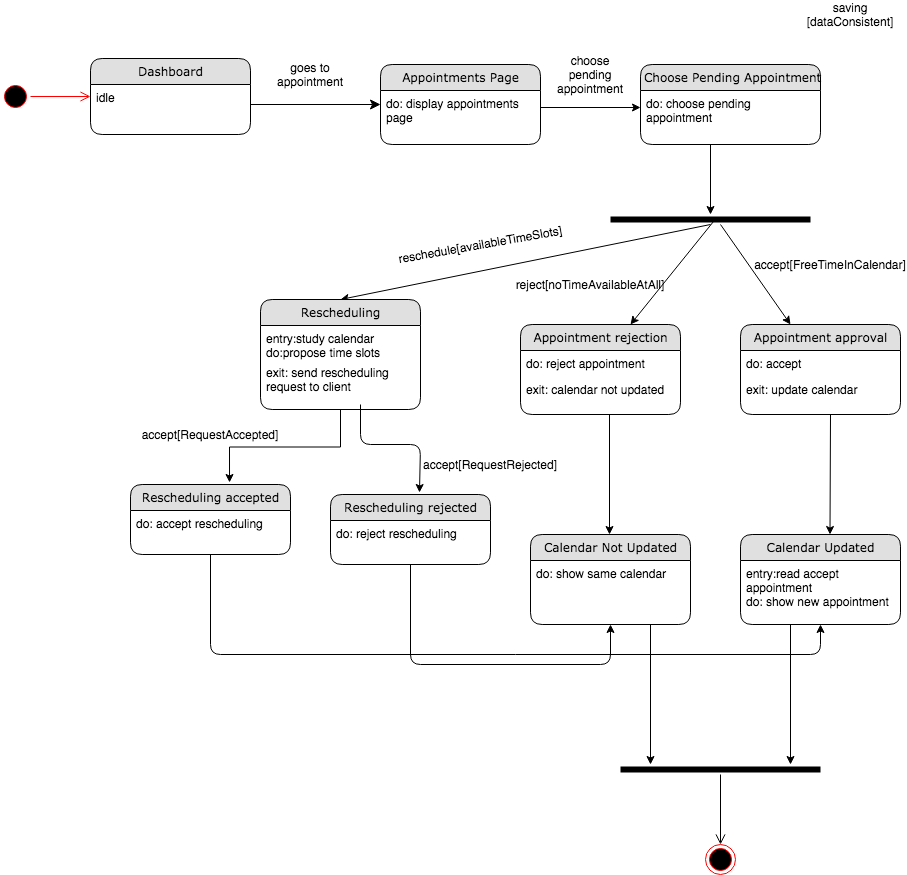

The diagram above was exported from draw.io. Its source (the exported page's mxGraphModel, read from the mxfile embedded in the PNG):
<mxGraphModel dx="946" dy="646" grid="1" gridSize="10" guides="1" tooltips="1" connect="1" arrows="1" fold="1" page="1" pageScale="1" pageWidth="1100" pageHeight="850" background="#ffffff" math="0" shadow="0">
  <root>
    <mxCell id="0" />
    <mxCell id="1" parent="0" />
    <mxCell id="21ea969265ad0168-6" value="Dashboard" style="swimlane;html=1;fontStyle=0;childLayout=stackLayout;horizontal=1;startSize=26;fillColor=#e0e0e0;horizontalStack=0;resizeParent=1;resizeLast=0;collapsible=1;marginBottom=0;swimlaneFillColor=#ffffff;align=center;rounded=1;shadow=0;comic=0;labelBackgroundColor=none;strokeWidth=1;fontFamily=Verdana;fontSize=12" parent="1" vertex="1">
      <mxGeometry x="160" y="74" width="160" height="76" as="geometry" />
    </mxCell>
    <mxCell id="21ea969265ad0168-8" value="idle" style="text;html=1;strokeColor=none;fillColor=none;spacingLeft=4;spacingRight=4;whiteSpace=wrap;overflow=hidden;rotatable=0;points=[[0,0.5],[1,0.5]];portConstraint=eastwest;" parent="21ea969265ad0168-6" vertex="1">
      <mxGeometry y="26" width="160" height="26" as="geometry" />
    </mxCell>
    <mxCell id="21ea969265ad0168-36" style="edgeStyle=orthogonalEdgeStyle;html=1;labelBackgroundColor=none;startFill=0;startSize=8;endFill=1;endSize=8;fontFamily=Verdana;fontSize=12;" parent="1" source="21ea969265ad0168-6" edge="1">
      <mxGeometry relative="1" as="geometry">
        <mxPoint x="450" y="120" as="targetPoint" />
        <Array as="points">
          <mxPoint x="240" y="140" />
        </Array>
      </mxGeometry>
    </mxCell>
    <mxCell id="rdV9_6l6kC6E4xn4P61S-1" value="goes to appointment" style="text;html=1;strokeColor=none;fillColor=none;align=center;verticalAlign=middle;whiteSpace=wrap;rounded=0;" parent="1" vertex="1">
      <mxGeometry x="360" y="80" width="40" height="20" as="geometry" />
    </mxCell>
    <mxCell id="rdV9_6l6kC6E4xn4P61S-2" value="Appointments Page" style="swimlane;html=1;fontStyle=0;childLayout=stackLayout;horizontal=1;startSize=26;fillColor=#e0e0e0;horizontalStack=0;resizeParent=1;resizeLast=0;collapsible=1;marginBottom=0;swimlaneFillColor=#ffffff;align=center;rounded=1;shadow=0;comic=0;labelBackgroundColor=none;strokeWidth=1;fontFamily=Verdana;fontSize=12" parent="1" vertex="1">
      <mxGeometry x="450" y="80" width="160" height="80" as="geometry" />
    </mxCell>
    <mxCell id="rdV9_6l6kC6E4xn4P61S-4" value="do: display appointments page" style="text;html=1;strokeColor=none;fillColor=none;spacingLeft=4;spacingRight=4;whiteSpace=wrap;overflow=hidden;rotatable=0;points=[[0,0.5],[1,0.5]];portConstraint=eastwest;" parent="rdV9_6l6kC6E4xn4P61S-2" vertex="1">
      <mxGeometry y="26" width="160" height="34" as="geometry" />
    </mxCell>
    <mxCell id="rdV9_6l6kC6E4xn4P61S-9" value="" style="endArrow=classic;html=1;exitX=1;exitY=0.5;exitDx=0;exitDy=0;entryX=0;entryY=0.5;entryDx=0;entryDy=0;" parent="1" source="rdV9_6l6kC6E4xn4P61S-4" target="iOxPWpz1RouKTi9r0qk_-2" edge="1">
      <mxGeometry width="50" height="50" relative="1" as="geometry">
        <mxPoint x="670" y="90" as="sourcePoint" />
        <mxPoint x="680" y="123" as="targetPoint" />
      </mxGeometry>
    </mxCell>
    <mxCell id="rdV9_6l6kC6E4xn4P61S-10" value="saving [dataConsistent]" style="text;html=1;strokeColor=none;fillColor=none;align=center;verticalAlign=middle;whiteSpace=wrap;rounded=0;" parent="1" vertex="1">
      <mxGeometry x="900" y="20" width="40" height="20" as="geometry" />
    </mxCell>
    <mxCell id="rdV9_6l6kC6E4xn4P61S-17" value="choose pending appointment" style="text;html=1;strokeColor=none;fillColor=none;align=center;verticalAlign=middle;whiteSpace=wrap;rounded=0;rotation=0;" parent="1" vertex="1">
      <mxGeometry x="640" y="80" width="40" height="20" as="geometry" />
    </mxCell>
    <mxCell id="rdV9_6l6kC6E4xn4P61S-20" value="" style="endArrow=classic;html=1;" parent="1" edge="1">
      <mxGeometry width="50" height="50" relative="1" as="geometry">
        <mxPoint x="679" y="430" as="sourcePoint" />
        <mxPoint x="679" y="550" as="targetPoint" />
      </mxGeometry>
    </mxCell>
    <mxCell id="rdV9_6l6kC6E4xn4P61S-27" value="" style="ellipse;html=1;shape=startState;fillColor=#000000;strokeColor=#ff0000;" parent="1" vertex="1">
      <mxGeometry x="70" y="97" width="30" height="30" as="geometry" />
    </mxCell>
    <mxCell id="rdV9_6l6kC6E4xn4P61S-28" value="" style="edgeStyle=orthogonalEdgeStyle;html=1;verticalAlign=bottom;endArrow=open;endSize=8;strokeColor=#ff0000;" parent="1" source="rdV9_6l6kC6E4xn4P61S-27" edge="1">
      <mxGeometry relative="1" as="geometry">
        <mxPoint x="160" y="112" as="targetPoint" />
      </mxGeometry>
    </mxCell>
    <mxCell id="rdV9_6l6kC6E4xn4P61S-29" value="" style="ellipse;html=1;shape=endState;fillColor=#000000;strokeColor=#ff0000;" parent="1" vertex="1">
      <mxGeometry x="775" y="860" width="30" height="30" as="geometry" />
    </mxCell>
    <mxCell id="rdV9_6l6kC6E4xn4P61S-30" value="" style="endArrow=classic;html=1;" parent="1" edge="1">
      <mxGeometry width="50" height="50" relative="1" as="geometry">
        <mxPoint x="900" y="430" as="sourcePoint" />
        <mxPoint x="899.5" y="550" as="targetPoint" />
      </mxGeometry>
    </mxCell>
    <mxCell id="iOxPWpz1RouKTi9r0qk_-1" value="&amp;nbsp;Choose Pending Appointment" style="swimlane;html=1;fontStyle=0;childLayout=stackLayout;horizontal=1;startSize=26;fillColor=#e0e0e0;horizontalStack=0;resizeParent=1;resizeLast=0;collapsible=1;marginBottom=0;swimlaneFillColor=#ffffff;align=center;rounded=1;shadow=0;comic=0;labelBackgroundColor=none;strokeWidth=1;fontFamily=Verdana;fontSize=12" parent="1" vertex="1">
      <mxGeometry x="710" y="80" width="180" height="80" as="geometry" />
    </mxCell>
    <mxCell id="iOxPWpz1RouKTi9r0qk_-2" value="do: choose pending appointment" style="text;html=1;strokeColor=none;fillColor=none;spacingLeft=4;spacingRight=4;whiteSpace=wrap;overflow=hidden;rotatable=0;points=[[0,0.5],[1,0.5]];portConstraint=eastwest;" parent="iOxPWpz1RouKTi9r0qk_-1" vertex="1">
      <mxGeometry y="26" width="180" height="34" as="geometry" />
    </mxCell>
    <mxCell id="iOxPWpz1RouKTi9r0qk_-6" value="" style="endArrow=classic;html=1;" parent="1" target="iOxPWpz1RouKTi9r0qk_-8" edge="1">
      <mxGeometry width="50" height="50" relative="1" as="geometry">
        <mxPoint x="780" y="160" as="sourcePoint" />
        <mxPoint x="780" y="220" as="targetPoint" />
      </mxGeometry>
    </mxCell>
    <mxCell id="iOxPWpz1RouKTi9r0qk_-8" value="" style="shape=line;html=1;strokeWidth=6;strokeColor=#000000;" parent="1" vertex="1">
      <mxGeometry x="680" y="230" width="200" height="10" as="geometry" />
    </mxCell>
    <mxCell id="iOxPWpz1RouKTi9r0qk_-9" value="" style="endArrow=classic;html=1;exitX=0.515;exitY=0.7;exitDx=0;exitDy=0;exitPerimeter=0;" parent="1" source="iOxPWpz1RouKTi9r0qk_-8" edge="1">
      <mxGeometry width="50" height="50" relative="1" as="geometry">
        <mxPoint x="790" y="240" as="sourcePoint" />
        <mxPoint x="700" y="340" as="targetPoint" />
      </mxGeometry>
    </mxCell>
    <mxCell id="iOxPWpz1RouKTi9r0qk_-10" value="" style="endArrow=classic;html=1;" parent="1" edge="1">
      <mxGeometry width="50" height="50" relative="1" as="geometry">
        <mxPoint x="790" y="240" as="sourcePoint" />
        <mxPoint x="860" y="340" as="targetPoint" />
      </mxGeometry>
    </mxCell>
    <mxCell id="iOxPWpz1RouKTi9r0qk_-11" value="reject[noTimeAvailableAtAll]" style="text;html=1;strokeColor=none;fillColor=none;align=center;verticalAlign=middle;whiteSpace=wrap;rounded=0;" parent="1" vertex="1">
      <mxGeometry x="640" y="290" width="40" height="20" as="geometry" />
    </mxCell>
    <mxCell id="iOxPWpz1RouKTi9r0qk_-12" value="accept[FreeTimeInCalendar]" style="text;html=1;strokeColor=none;fillColor=none;align=center;verticalAlign=middle;whiteSpace=wrap;rounded=0;" parent="1" vertex="1">
      <mxGeometry x="880" y="270" width="40" height="20" as="geometry" />
    </mxCell>
    <mxCell id="iOxPWpz1RouKTi9r0qk_-14" value="Appointment rejection" style="swimlane;html=1;fontStyle=0;childLayout=stackLayout;horizontal=1;startSize=26;fillColor=#e0e0e0;horizontalStack=0;resizeParent=1;resizeLast=0;collapsible=1;marginBottom=0;swimlaneFillColor=#ffffff;align=center;rounded=1;shadow=0;comic=0;labelBackgroundColor=none;strokeWidth=1;fontFamily=Verdana;fontSize=12" parent="1" vertex="1">
      <mxGeometry x="590" y="340" width="160" height="90" as="geometry" />
    </mxCell>
    <mxCell id="iOxPWpz1RouKTi9r0qk_-15" value="do: reject appointment" style="text;html=1;strokeColor=none;fillColor=none;spacingLeft=4;spacingRight=4;whiteSpace=wrap;overflow=hidden;rotatable=0;points=[[0,0.5],[1,0.5]];portConstraint=eastwest;" parent="iOxPWpz1RouKTi9r0qk_-14" vertex="1">
      <mxGeometry y="26" width="160" height="26" as="geometry" />
    </mxCell>
    <mxCell id="iOxPWpz1RouKTi9r0qk_-16" value="exit: calendar not updated" style="text;html=1;strokeColor=none;fillColor=none;spacingLeft=4;spacingRight=4;whiteSpace=wrap;overflow=hidden;rotatable=0;points=[[0,0.5],[1,0.5]];portConstraint=eastwest;" parent="iOxPWpz1RouKTi9r0qk_-14" vertex="1">
      <mxGeometry y="52" width="160" height="26" as="geometry" />
    </mxCell>
    <mxCell id="iOxPWpz1RouKTi9r0qk_-21" value="Appointment approval" style="swimlane;html=1;fontStyle=0;childLayout=stackLayout;horizontal=1;startSize=26;fillColor=#e0e0e0;horizontalStack=0;resizeParent=1;resizeLast=0;collapsible=1;marginBottom=0;swimlaneFillColor=#ffffff;align=center;rounded=1;shadow=0;comic=0;labelBackgroundColor=none;strokeWidth=1;fontFamily=Verdana;fontSize=12" parent="1" vertex="1">
      <mxGeometry x="810" y="340" width="160" height="90" as="geometry" />
    </mxCell>
    <mxCell id="iOxPWpz1RouKTi9r0qk_-22" value="do: accept" style="text;html=1;strokeColor=none;fillColor=none;spacingLeft=4;spacingRight=4;whiteSpace=wrap;overflow=hidden;rotatable=0;points=[[0,0.5],[1,0.5]];portConstraint=eastwest;" parent="iOxPWpz1RouKTi9r0qk_-21" vertex="1">
      <mxGeometry y="26" width="160" height="26" as="geometry" />
    </mxCell>
    <mxCell id="iOxPWpz1RouKTi9r0qk_-23" value="exit: update calendar" style="text;html=1;strokeColor=none;fillColor=none;spacingLeft=4;spacingRight=4;whiteSpace=wrap;overflow=hidden;rotatable=0;points=[[0,0.5],[1,0.5]];portConstraint=eastwest;" parent="iOxPWpz1RouKTi9r0qk_-21" vertex="1">
      <mxGeometry y="52" width="160" height="26" as="geometry" />
    </mxCell>
    <mxCell id="iOxPWpz1RouKTi9r0qk_-24" value="" style="endArrow=classic;html=1;entryX=0.5;entryY=0;entryDx=0;entryDy=0;" parent="1" target="iOxPWpz1RouKTi9r0qk_-27" edge="1">
      <mxGeometry width="50" height="50" relative="1" as="geometry">
        <mxPoint x="780" y="240" as="sourcePoint" />
        <mxPoint x="410" y="300" as="targetPoint" />
      </mxGeometry>
    </mxCell>
    <mxCell id="iOxPWpz1RouKTi9r0qk_-25" value="reschedule[availableTimeSlots]" style="text;html=1;strokeColor=none;fillColor=none;align=center;verticalAlign=middle;whiteSpace=wrap;rounded=0;rotation=-10;" parent="1" vertex="1">
      <mxGeometry x="530" y="250" width="40" height="20" as="geometry" />
    </mxCell>
    <mxCell id="iOxPWpz1RouKTi9r0qk_-30" style="edgeStyle=orthogonalEdgeStyle;rounded=0;orthogonalLoop=1;jettySize=auto;html=1;exitX=0.5;exitY=1;exitDx=0;exitDy=0;entryX=0.619;entryY=-0.029;entryDx=0;entryDy=0;entryPerimeter=0;" parent="1" source="iOxPWpz1RouKTi9r0qk_-27" target="iOxPWpz1RouKTi9r0qk_-31" edge="1">
      <mxGeometry relative="1" as="geometry">
        <mxPoint x="300" y="490" as="targetPoint" />
      </mxGeometry>
    </mxCell>
    <mxCell id="iOxPWpz1RouKTi9r0qk_-27" value="Rescheduling" style="swimlane;html=1;fontStyle=0;childLayout=stackLayout;horizontal=1;startSize=26;fillColor=#e0e0e0;horizontalStack=0;resizeParent=1;resizeLast=0;collapsible=1;marginBottom=0;swimlaneFillColor=#ffffff;align=center;rounded=1;shadow=0;comic=0;labelBackgroundColor=none;strokeWidth=1;fontFamily=Verdana;fontSize=12" parent="1" vertex="1">
      <mxGeometry x="330" y="315" width="160" height="110" as="geometry" />
    </mxCell>
    <mxCell id="iOxPWpz1RouKTi9r0qk_-28" value="entry:study calendar&lt;br&gt;do:propose time slots" style="text;html=1;strokeColor=none;fillColor=none;spacingLeft=4;spacingRight=4;whiteSpace=wrap;overflow=hidden;rotatable=0;points=[[0,0.5],[1,0.5]];portConstraint=eastwest;" parent="iOxPWpz1RouKTi9r0qk_-27" vertex="1">
      <mxGeometry y="26" width="160" height="34" as="geometry" />
    </mxCell>
    <mxCell id="iOxPWpz1RouKTi9r0qk_-29" value="exit: send rescheduling request to client" style="text;html=1;strokeColor=none;fillColor=none;spacingLeft=4;spacingRight=4;whiteSpace=wrap;overflow=hidden;rotatable=0;points=[[0,0.5],[1,0.5]];portConstraint=eastwest;" parent="iOxPWpz1RouKTi9r0qk_-27" vertex="1">
      <mxGeometry y="60" width="160" height="38" as="geometry" />
    </mxCell>
    <mxCell id="iOxPWpz1RouKTi9r0qk_-31" value="Rescheduling accepted" style="swimlane;html=1;fontStyle=0;childLayout=stackLayout;horizontal=1;startSize=26;fillColor=#e0e0e0;horizontalStack=0;resizeParent=1;resizeLast=0;collapsible=1;marginBottom=0;swimlaneFillColor=#ffffff;align=center;rounded=1;shadow=0;comic=0;labelBackgroundColor=none;strokeWidth=1;fontFamily=Verdana;fontSize=12" parent="1" vertex="1">
      <mxGeometry x="200" y="500" width="160" height="70" as="geometry" />
    </mxCell>
    <mxCell id="iOxPWpz1RouKTi9r0qk_-33" value="do: accept rescheduling&amp;nbsp;" style="text;html=1;strokeColor=none;fillColor=none;spacingLeft=4;spacingRight=4;whiteSpace=wrap;overflow=hidden;rotatable=0;points=[[0,0.5],[1,0.5]];portConstraint=eastwest;" parent="iOxPWpz1RouKTi9r0qk_-31" vertex="1">
      <mxGeometry y="26" width="160" height="38" as="geometry" />
    </mxCell>
    <mxCell id="iOxPWpz1RouKTi9r0qk_-34" value="Rescheduling rejected" style="swimlane;html=1;fontStyle=0;childLayout=stackLayout;horizontal=1;startSize=26;fillColor=#e0e0e0;horizontalStack=0;resizeParent=1;resizeLast=0;collapsible=1;marginBottom=0;swimlaneFillColor=#ffffff;align=center;rounded=1;shadow=0;comic=0;labelBackgroundColor=none;strokeWidth=1;fontFamily=Verdana;fontSize=12" parent="1" vertex="1">
      <mxGeometry x="400" y="510" width="160" height="70" as="geometry" />
    </mxCell>
    <mxCell id="iOxPWpz1RouKTi9r0qk_-35" value="do: reject rescheduling&amp;nbsp;" style="text;html=1;strokeColor=none;fillColor=none;spacingLeft=4;spacingRight=4;whiteSpace=wrap;overflow=hidden;rotatable=0;points=[[0,0.5],[1,0.5]];portConstraint=eastwest;" parent="iOxPWpz1RouKTi9r0qk_-34" vertex="1">
      <mxGeometry y="26" width="160" height="38" as="geometry" />
    </mxCell>
    <mxCell id="iOxPWpz1RouKTi9r0qk_-36" value="" style="endArrow=classic;html=1;" parent="1" edge="1">
      <mxGeometry width="50" height="50" relative="1" as="geometry">
        <mxPoint x="430" y="420" as="sourcePoint" />
        <mxPoint x="489" y="508" as="targetPoint" />
        <Array as="points">
          <mxPoint x="430" y="460" />
          <mxPoint x="490" y="460" />
        </Array>
      </mxGeometry>
    </mxCell>
    <mxCell id="iOxPWpz1RouKTi9r0qk_-39" value="" style="endArrow=classic;html=1;entryX=0.5;entryY=1;entryDx=0;entryDy=0;" parent="1" target="rdV9_6l6kC6E4xn4P61S-24" edge="1">
      <mxGeometry width="50" height="50" relative="1" as="geometry">
        <mxPoint x="480" y="580" as="sourcePoint" />
        <mxPoint x="730" y="680" as="targetPoint" />
        <Array as="points">
          <mxPoint x="480" y="680" />
          <mxPoint x="680" y="680" />
        </Array>
      </mxGeometry>
    </mxCell>
    <mxCell id="rdV9_6l6kC6E4xn4P61S-24" value="Calendar Not Updated" style="swimlane;html=1;fontStyle=0;childLayout=stackLayout;horizontal=1;startSize=26;fillColor=#e0e0e0;horizontalStack=0;resizeParent=1;resizeLast=0;collapsible=1;marginBottom=0;swimlaneFillColor=#ffffff;align=center;rounded=1;shadow=0;comic=0;labelBackgroundColor=none;strokeWidth=1;fontFamily=Verdana;fontSize=12" parent="1" vertex="1">
      <mxGeometry x="600" y="550" width="160" height="90" as="geometry" />
    </mxCell>
    <mxCell id="rdV9_6l6kC6E4xn4P61S-25" value="do: show same calendar" style="text;html=1;strokeColor=none;fillColor=none;spacingLeft=4;spacingRight=4;whiteSpace=wrap;overflow=hidden;rotatable=0;points=[[0,0.5],[1,0.5]];portConstraint=eastwest;" parent="rdV9_6l6kC6E4xn4P61S-24" vertex="1">
      <mxGeometry y="26" width="160" height="26" as="geometry" />
    </mxCell>
    <mxCell id="iOxPWpz1RouKTi9r0qk_-17" value="Calendar Updated" style="swimlane;html=1;fontStyle=0;childLayout=stackLayout;horizontal=1;startSize=26;fillColor=#e0e0e0;horizontalStack=0;resizeParent=1;resizeLast=0;collapsible=1;marginBottom=0;swimlaneFillColor=#ffffff;align=center;rounded=1;shadow=0;comic=0;labelBackgroundColor=none;strokeWidth=1;fontFamily=Verdana;fontSize=12" parent="1" vertex="1">
      <mxGeometry x="810" y="550" width="160" height="90" as="geometry" />
    </mxCell>
    <mxCell id="iOxPWpz1RouKTi9r0qk_-18" value="entry:read accept appointment&lt;br&gt;do: show new appointment" style="text;html=1;strokeColor=none;fillColor=none;spacingLeft=4;spacingRight=4;whiteSpace=wrap;overflow=hidden;rotatable=0;points=[[0,0.5],[1,0.5]];portConstraint=eastwest;" parent="iOxPWpz1RouKTi9r0qk_-17" vertex="1">
      <mxGeometry y="26" width="160" height="54" as="geometry" />
    </mxCell>
    <mxCell id="iOxPWpz1RouKTi9r0qk_-40" value="" style="endArrow=classic;html=1;entryX=0.5;entryY=1;entryDx=0;entryDy=0;" parent="1" target="iOxPWpz1RouKTi9r0qk_-17" edge="1">
      <mxGeometry width="50" height="50" relative="1" as="geometry">
        <mxPoint x="280" y="570" as="sourcePoint" />
        <mxPoint x="850" y="670" as="targetPoint" />
        <Array as="points">
          <mxPoint x="280" y="670" />
          <mxPoint x="890" y="670" />
        </Array>
      </mxGeometry>
    </mxCell>
    <mxCell id="iOxPWpz1RouKTi9r0qk_-41" value="accept[RequestAccepted]" style="text;html=1;strokeColor=none;fillColor=none;align=center;verticalAlign=middle;whiteSpace=wrap;rounded=0;" parent="1" vertex="1">
      <mxGeometry x="260" y="440" width="40" height="20" as="geometry" />
    </mxCell>
    <mxCell id="iOxPWpz1RouKTi9r0qk_-42" value="accept[RequestRejected]" style="text;html=1;strokeColor=none;fillColor=none;align=center;verticalAlign=middle;whiteSpace=wrap;rounded=0;" parent="1" vertex="1">
      <mxGeometry x="540" y="470" width="40" height="20" as="geometry" />
    </mxCell>
    <mxCell id="iOxPWpz1RouKTi9r0qk_-47" value="" style="endArrow=classic;html=1;" parent="1" edge="1">
      <mxGeometry width="50" height="50" relative="1" as="geometry">
        <mxPoint x="720" y="640" as="sourcePoint" />
        <mxPoint x="720" y="780" as="targetPoint" />
      </mxGeometry>
    </mxCell>
    <mxCell id="iOxPWpz1RouKTi9r0qk_-48" value="" style="endArrow=classic;html=1;" parent="1" edge="1">
      <mxGeometry width="50" height="50" relative="1" as="geometry">
        <mxPoint x="860" y="640" as="sourcePoint" />
        <mxPoint x="860" y="780" as="targetPoint" />
      </mxGeometry>
    </mxCell>
    <mxCell id="iOxPWpz1RouKTi9r0qk_-49" value="" style="shape=line;html=1;strokeWidth=6;strokeColor=#000000;" parent="1" vertex="1">
      <mxGeometry x="690" y="780" width="200" height="10" as="geometry" />
    </mxCell>
    <mxCell id="iOxPWpz1RouKTi9r0qk_-50" value="" style="edgeStyle=orthogonalEdgeStyle;html=1;verticalAlign=bottom;endArrow=open;endSize=8;strokeColor=#000000;" parent="1" source="iOxPWpz1RouKTi9r0qk_-49" edge="1">
      <mxGeometry relative="1" as="geometry">
        <mxPoint x="790" y="860" as="targetPoint" />
      </mxGeometry>
    </mxCell>
  </root>
</mxGraphModel>